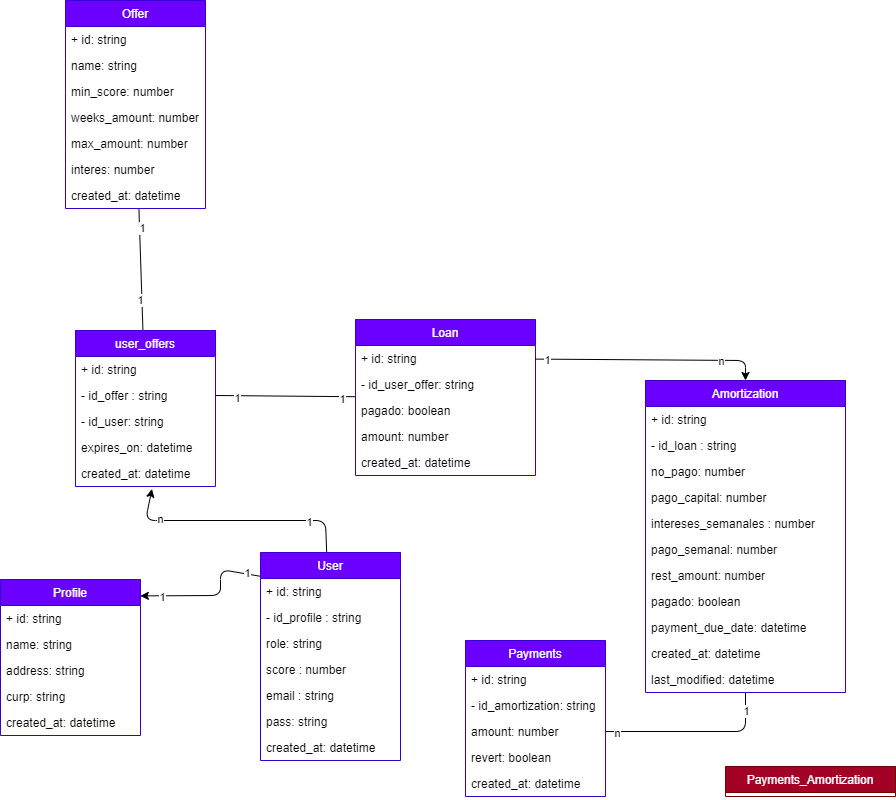

The diagram above was exported from draw.io. Its source (the exported page's mxGraphModel, read from the mxfile embedded in the PNG):
<mxGraphModel dx="1087" dy="1719" grid="1" gridSize="10" guides="1" tooltips="1" connect="1" arrows="1" fold="1" page="1" pageScale="1" pageWidth="850" pageHeight="1100" math="0" shadow="0">
  <root>
    <mxCell id="0" />
    <mxCell id="1" parent="0" />
    <mxCell id="28" style="edgeStyle=none;html=1;entryX=0.999;entryY=0.105;entryDx=0;entryDy=0;entryPerimeter=0;exitX=-0.004;exitY=0.114;exitDx=0;exitDy=0;exitPerimeter=0;" parent="1" source="2" target="8" edge="1">
      <mxGeometry relative="1" as="geometry">
        <Array as="points">
          <mxPoint x="245" y="329" />
          <mxPoint x="245" y="355" />
        </Array>
      </mxGeometry>
    </mxCell>
    <mxCell id="67" value="1" style="edgeLabel;html=1;align=center;verticalAlign=middle;resizable=0;points=[];" parent="28" vertex="1" connectable="0">
      <mxGeometry x="0.7141" y="1" relative="1" as="geometry">
        <mxPoint as="offset" />
      </mxGeometry>
    </mxCell>
    <mxCell id="68" value="1" style="edgeLabel;html=1;align=center;verticalAlign=middle;resizable=0;points=[];" parent="28" vertex="1" connectable="0">
      <mxGeometry x="-0.8288" y="-1" relative="1" as="geometry">
        <mxPoint as="offset" />
      </mxGeometry>
    </mxCell>
    <mxCell id="91" style="edgeStyle=none;html=1;entryX=0.546;entryY=1.096;entryDx=0;entryDy=0;entryPerimeter=0;" parent="1" source="2" target="90" edge="1">
      <mxGeometry relative="1" as="geometry">
        <Array as="points">
          <mxPoint x="350" y="280" />
          <mxPoint x="170" y="280" />
        </Array>
      </mxGeometry>
    </mxCell>
    <mxCell id="113" value="1" style="edgeLabel;html=1;align=center;verticalAlign=middle;resizable=0;points=[];" parent="91" vertex="1" connectable="0">
      <mxGeometry x="-0.5948" y="1" relative="1" as="geometry">
        <mxPoint as="offset" />
      </mxGeometry>
    </mxCell>
    <mxCell id="114" value="n" style="edgeLabel;html=1;align=center;verticalAlign=middle;resizable=0;points=[];" parent="91" vertex="1" connectable="0">
      <mxGeometry x="0.6253" y="-2" relative="1" as="geometry">
        <mxPoint as="offset" />
      </mxGeometry>
    </mxCell>
    <mxCell id="2" value="User" style="swimlane;fontStyle=0;childLayout=stackLayout;horizontal=1;startSize=26;fillColor=#6a00ff;horizontalStack=0;resizeParent=1;resizeParentMax=0;resizeLast=0;collapsible=1;marginBottom=0;fontColor=#ffffff;strokeColor=#3700CC;swimlaneFillColor=default;" parent="1" vertex="1">
      <mxGeometry x="285" y="312" width="140" height="208" as="geometry" />
    </mxCell>
    <mxCell id="3" value="+ id: string" style="text;strokeColor=none;fillColor=none;align=left;verticalAlign=top;spacingLeft=4;spacingRight=4;overflow=hidden;rotatable=0;points=[[0,0.5],[1,0.5]];portConstraint=eastwest;" parent="2" vertex="1">
      <mxGeometry y="26" width="140" height="26" as="geometry" />
    </mxCell>
    <mxCell id="6" value="- id_profile : string" style="text;strokeColor=none;fillColor=none;align=left;verticalAlign=top;spacingLeft=4;spacingRight=4;overflow=hidden;rotatable=0;points=[[0,0.5],[1,0.5]];portConstraint=eastwest;" parent="2" vertex="1">
      <mxGeometry y="52" width="140" height="26" as="geometry" />
    </mxCell>
    <mxCell id="4" value="role: string" style="text;strokeColor=none;fillColor=none;align=left;verticalAlign=top;spacingLeft=4;spacingRight=4;overflow=hidden;rotatable=0;points=[[0,0.5],[1,0.5]];portConstraint=eastwest;" parent="2" vertex="1">
      <mxGeometry y="78" width="140" height="26" as="geometry" />
    </mxCell>
    <mxCell id="25" value="score : number" style="text;strokeColor=none;fillColor=none;align=left;verticalAlign=top;spacingLeft=4;spacingRight=4;overflow=hidden;rotatable=0;points=[[0,0.5],[1,0.5]];portConstraint=eastwest;" parent="2" vertex="1">
      <mxGeometry y="104" width="140" height="26" as="geometry" />
    </mxCell>
    <mxCell id="124" value="email : string" style="text;strokeColor=none;fillColor=none;align=left;verticalAlign=top;spacingLeft=4;spacingRight=4;overflow=hidden;rotatable=0;points=[[0,0.5],[1,0.5]];portConstraint=eastwest;" parent="2" vertex="1">
      <mxGeometry y="130" width="140" height="26" as="geometry" />
    </mxCell>
    <mxCell id="83" value="pass: string" style="text;strokeColor=none;fillColor=none;align=left;verticalAlign=top;spacingLeft=4;spacingRight=4;overflow=hidden;rotatable=0;points=[[0,0.5],[1,0.5]];portConstraint=eastwest;" parent="2" vertex="1">
      <mxGeometry y="156" width="140" height="26" as="geometry" />
    </mxCell>
    <mxCell id="5" value="created_at: datetime" style="text;strokeColor=none;fillColor=none;align=left;verticalAlign=top;spacingLeft=4;spacingRight=4;overflow=hidden;rotatable=0;points=[[0,0.5],[1,0.5]];portConstraint=eastwest;" parent="2" vertex="1">
      <mxGeometry y="182" width="140" height="26" as="geometry" />
    </mxCell>
    <mxCell id="8" value="Profile" style="swimlane;fontStyle=0;childLayout=stackLayout;horizontal=1;startSize=26;fillColor=#6a00ff;horizontalStack=0;resizeParent=1;resizeParentMax=0;resizeLast=0;collapsible=1;marginBottom=0;fontColor=#ffffff;strokeColor=#3700CC;swimlaneFillColor=default;" parent="1" vertex="1">
      <mxGeometry x="25" y="339" width="140" height="156" as="geometry" />
    </mxCell>
    <mxCell id="9" value="+ id: string" style="text;strokeColor=none;fillColor=none;align=left;verticalAlign=top;spacingLeft=4;spacingRight=4;overflow=hidden;rotatable=0;points=[[0,0.5],[1,0.5]];portConstraint=eastwest;" parent="8" vertex="1">
      <mxGeometry y="26" width="140" height="26" as="geometry" />
    </mxCell>
    <mxCell id="10" value="name: string " style="text;strokeColor=none;fillColor=none;align=left;verticalAlign=top;spacingLeft=4;spacingRight=4;overflow=hidden;rotatable=0;points=[[0,0.5],[1,0.5]];portConstraint=eastwest;" parent="8" vertex="1">
      <mxGeometry y="52" width="140" height="26" as="geometry" />
    </mxCell>
    <mxCell id="11" value="address: string" style="text;strokeColor=none;fillColor=none;align=left;verticalAlign=top;spacingLeft=4;spacingRight=4;overflow=hidden;rotatable=0;points=[[0,0.5],[1,0.5]];portConstraint=eastwest;" parent="8" vertex="1">
      <mxGeometry y="78" width="140" height="26" as="geometry" />
    </mxCell>
    <mxCell id="13" value="curp: string" style="text;strokeColor=none;fillColor=none;align=left;verticalAlign=top;spacingLeft=4;spacingRight=4;overflow=hidden;rotatable=0;points=[[0,0.5],[1,0.5]];portConstraint=eastwest;" parent="8" vertex="1">
      <mxGeometry y="104" width="140" height="26" as="geometry" />
    </mxCell>
    <mxCell id="12" value="created_at: datetime" style="text;strokeColor=none;fillColor=none;align=left;verticalAlign=top;spacingLeft=4;spacingRight=4;overflow=hidden;rotatable=0;points=[[0,0.5],[1,0.5]];portConstraint=eastwest;" parent="8" vertex="1">
      <mxGeometry y="130" width="140" height="26" as="geometry" />
    </mxCell>
    <mxCell id="92" style="edgeStyle=none;html=1;endArrow=none;endFill=0;" parent="1" source="14" target="84" edge="1">
      <mxGeometry relative="1" as="geometry" />
    </mxCell>
    <mxCell id="115" value="1" style="edgeLabel;html=1;align=center;verticalAlign=middle;resizable=0;points=[];" parent="92" vertex="1" connectable="0">
      <mxGeometry x="-0.6794" y="2" relative="1" as="geometry">
        <mxPoint as="offset" />
      </mxGeometry>
    </mxCell>
    <mxCell id="116" value="1" style="edgeLabel;html=1;align=center;verticalAlign=middle;resizable=0;points=[];" parent="92" vertex="1" connectable="0">
      <mxGeometry x="0.494" y="-2" relative="1" as="geometry">
        <mxPoint as="offset" />
      </mxGeometry>
    </mxCell>
    <mxCell id="14" value="Offer" style="swimlane;fontStyle=0;childLayout=stackLayout;horizontal=1;startSize=26;fillColor=#6a00ff;horizontalStack=0;resizeParent=1;resizeParentMax=0;resizeLast=0;collapsible=1;marginBottom=0;fontColor=#ffffff;strokeColor=#3700CC;swimlaneFillColor=default;" parent="1" vertex="1">
      <mxGeometry x="90" y="-240" width="140" height="208" as="geometry" />
    </mxCell>
    <mxCell id="15" value="+ id: string" style="text;strokeColor=none;fillColor=none;align=left;verticalAlign=top;spacingLeft=4;spacingRight=4;overflow=hidden;rotatable=0;points=[[0,0.5],[1,0.5]];portConstraint=eastwest;" parent="14" vertex="1">
      <mxGeometry y="26" width="140" height="26" as="geometry" />
    </mxCell>
    <mxCell id="16" value="name: string" style="text;strokeColor=none;fillColor=none;align=left;verticalAlign=top;spacingLeft=4;spacingRight=4;overflow=hidden;rotatable=0;points=[[0,0.5],[1,0.5]];portConstraint=eastwest;" parent="14" vertex="1">
      <mxGeometry y="52" width="140" height="26" as="geometry" />
    </mxCell>
    <mxCell id="17" value="min_score: number" style="text;strokeColor=none;fillColor=none;align=left;verticalAlign=top;spacingLeft=4;spacingRight=4;overflow=hidden;rotatable=0;points=[[0,0.5],[1,0.5]];portConstraint=eastwest;" parent="14" vertex="1">
      <mxGeometry y="78" width="140" height="26" as="geometry" />
    </mxCell>
    <mxCell id="33" value="weeks_amount: number" style="text;strokeColor=none;fillColor=none;align=left;verticalAlign=top;spacingLeft=4;spacingRight=4;overflow=hidden;rotatable=0;points=[[0,0.5],[1,0.5]];portConstraint=eastwest;" parent="14" vertex="1">
      <mxGeometry y="104" width="140" height="26" as="geometry" />
    </mxCell>
    <mxCell id="26" value="max_amount: number" style="text;strokeColor=none;fillColor=none;align=left;verticalAlign=top;spacingLeft=4;spacingRight=4;overflow=hidden;rotatable=0;points=[[0,0.5],[1,0.5]];portConstraint=eastwest;" parent="14" vertex="1">
      <mxGeometry y="130" width="140" height="26" as="geometry" />
    </mxCell>
    <mxCell id="56" value="interes: number" style="text;strokeColor=none;fillColor=none;align=left;verticalAlign=top;spacingLeft=4;spacingRight=4;overflow=hidden;rotatable=0;points=[[0,0.5],[1,0.5]];portConstraint=eastwest;" parent="14" vertex="1">
      <mxGeometry y="156" width="140" height="26" as="geometry" />
    </mxCell>
    <mxCell id="18" value="created_at: datetime" style="text;strokeColor=none;fillColor=none;align=left;verticalAlign=top;spacingLeft=4;spacingRight=4;overflow=hidden;rotatable=0;points=[[0,0.5],[1,0.5]];portConstraint=eastwest;" parent="14" vertex="1">
      <mxGeometry y="182" width="140" height="26" as="geometry" />
    </mxCell>
    <mxCell id="64" style="edgeStyle=none;html=1;entryX=1;entryY=0.5;entryDx=0;entryDy=0;endArrow=none;endFill=0;" parent="1" source="29" target="86" edge="1">
      <mxGeometry relative="1" as="geometry" />
    </mxCell>
    <mxCell id="75" value="1" style="edgeLabel;html=1;align=center;verticalAlign=middle;resizable=0;points=[];" parent="64" vertex="1" connectable="0">
      <mxGeometry x="-0.821" y="2" relative="1" as="geometry">
        <mxPoint as="offset" />
      </mxGeometry>
    </mxCell>
    <mxCell id="76" value="1" style="edgeLabel;html=1;align=center;verticalAlign=middle;resizable=0;points=[];" parent="64" vertex="1" connectable="0">
      <mxGeometry x="0.6857" y="2" relative="1" as="geometry">
        <mxPoint as="offset" />
      </mxGeometry>
    </mxCell>
    <mxCell id="29" value="Loan" style="swimlane;fontStyle=0;childLayout=stackLayout;horizontal=1;startSize=26;fillColor=#6a00ff;horizontalStack=0;resizeParent=1;resizeParentMax=0;resizeLast=0;collapsible=1;marginBottom=0;fontColor=#ffffff;strokeColor=#3700CC;swimlaneFillColor=default;" parent="1" vertex="1">
      <mxGeometry x="380" y="79" width="180" height="156" as="geometry" />
    </mxCell>
    <mxCell id="30" value="+ id: string" style="text;strokeColor=none;fillColor=none;align=left;verticalAlign=top;spacingLeft=4;spacingRight=4;overflow=hidden;rotatable=0;points=[[0,0.5],[1,0.5]];portConstraint=eastwest;" parent="29" vertex="1">
      <mxGeometry y="26" width="180" height="26" as="geometry" />
    </mxCell>
    <mxCell id="74" value="- id_user_offer: string" style="text;strokeColor=none;fillColor=none;align=left;verticalAlign=top;spacingLeft=4;spacingRight=4;overflow=hidden;rotatable=0;points=[[0,0.5],[1,0.5]];portConstraint=eastwest;" parent="29" vertex="1">
      <mxGeometry y="52" width="180" height="26" as="geometry" />
    </mxCell>
    <mxCell id="81" value="pagado: boolean" style="text;strokeColor=none;fillColor=none;align=left;verticalAlign=top;spacingLeft=4;spacingRight=4;overflow=hidden;rotatable=0;points=[[0,0.5],[1,0.5]];portConstraint=eastwest;" parent="29" vertex="1">
      <mxGeometry y="78" width="180" height="26" as="geometry" />
    </mxCell>
    <mxCell id="94" value="amount: number" style="text;strokeColor=none;fillColor=none;align=left;verticalAlign=top;spacingLeft=4;spacingRight=4;overflow=hidden;rotatable=0;points=[[0,0.5],[1,0.5]];portConstraint=eastwest;" parent="29" vertex="1">
      <mxGeometry y="104" width="180" height="26" as="geometry" />
    </mxCell>
    <mxCell id="34" value="created_at: datetime" style="text;strokeColor=none;fillColor=none;align=left;verticalAlign=top;spacingLeft=4;spacingRight=4;overflow=hidden;rotatable=0;points=[[0,0.5],[1,0.5]];portConstraint=eastwest;" parent="29" vertex="1">
      <mxGeometry y="130" width="180" height="26" as="geometry" />
    </mxCell>
    <mxCell id="121" style="edgeStyle=none;html=1;endArrow=none;endFill=0;entryX=1;entryY=0.5;entryDx=0;entryDy=0;" parent="1" source="35" target="53" edge="1">
      <mxGeometry relative="1" as="geometry">
        <mxPoint x="720.0000000000002" y="490.0000000000002" as="targetPoint" />
        <Array as="points">
          <mxPoint x="770" y="491" />
        </Array>
      </mxGeometry>
    </mxCell>
    <mxCell id="122" value="1" style="edgeLabel;html=1;align=center;verticalAlign=middle;resizable=0;points=[];" parent="121" vertex="1" connectable="0">
      <mxGeometry x="-0.7976" relative="1" as="geometry">
        <mxPoint as="offset" />
      </mxGeometry>
    </mxCell>
    <mxCell id="123" value="n" style="edgeLabel;html=1;align=center;verticalAlign=middle;resizable=0;points=[];" parent="121" vertex="1" connectable="0">
      <mxGeometry x="0.8794" y="1" relative="1" as="geometry">
        <mxPoint as="offset" />
      </mxGeometry>
    </mxCell>
    <mxCell id="35" value="Amortization" style="swimlane;fontStyle=0;childLayout=stackLayout;horizontal=1;startSize=26;fillColor=#6a00ff;horizontalStack=0;resizeParent=1;resizeParentMax=0;resizeLast=0;collapsible=1;marginBottom=0;fontColor=#ffffff;strokeColor=#3700CC;swimlaneFillColor=default;" parent="1" vertex="1">
      <mxGeometry x="670" y="140" width="200" height="312" as="geometry" />
    </mxCell>
    <mxCell id="36" value="+ id: string" style="text;strokeColor=none;fillColor=none;align=left;verticalAlign=top;spacingLeft=4;spacingRight=4;overflow=hidden;rotatable=0;points=[[0,0.5],[1,0.5]];portConstraint=eastwest;" parent="35" vertex="1">
      <mxGeometry y="26" width="200" height="26" as="geometry" />
    </mxCell>
    <mxCell id="49" value="- id_loan : string" style="text;strokeColor=none;fillColor=none;align=left;verticalAlign=top;spacingLeft=4;spacingRight=4;overflow=hidden;rotatable=0;points=[[0,0.5],[1,0.5]];portConstraint=eastwest;" parent="35" vertex="1">
      <mxGeometry y="52" width="200" height="26" as="geometry" />
    </mxCell>
    <mxCell id="38" value="no_pago: number" style="text;strokeColor=none;fillColor=none;align=left;verticalAlign=top;spacingLeft=4;spacingRight=4;overflow=hidden;rotatable=0;points=[[0,0.5],[1,0.5]];portConstraint=eastwest;" parent="35" vertex="1">
      <mxGeometry y="78" width="200" height="26" as="geometry" />
    </mxCell>
    <mxCell id="61" value="pago_capital: number" style="text;strokeColor=none;fillColor=none;align=left;verticalAlign=top;spacingLeft=4;spacingRight=4;overflow=hidden;rotatable=0;points=[[0,0.5],[1,0.5]];portConstraint=eastwest;" parent="35" vertex="1">
      <mxGeometry y="104" width="200" height="26" as="geometry" />
    </mxCell>
    <mxCell id="125" value="intereses_semanales : number" style="text;strokeColor=none;fillColor=none;align=left;verticalAlign=top;spacingLeft=4;spacingRight=4;overflow=hidden;rotatable=0;points=[[0,0.5],[1,0.5]];portConstraint=eastwest;" parent="35" vertex="1">
      <mxGeometry y="130" width="200" height="26" as="geometry" />
    </mxCell>
    <mxCell id="126" value="pago_semanal: number" style="text;strokeColor=none;fillColor=none;align=left;verticalAlign=top;spacingLeft=4;spacingRight=4;overflow=hidden;rotatable=0;points=[[0,0.5],[1,0.5]];portConstraint=eastwest;" parent="35" vertex="1">
      <mxGeometry y="156" width="200" height="26" as="geometry" />
    </mxCell>
    <mxCell id="128" value="rest_amount: number" style="text;strokeColor=none;fillColor=none;align=left;verticalAlign=top;spacingLeft=4;spacingRight=4;overflow=hidden;rotatable=0;points=[[0,0.5],[1,0.5]];portConstraint=eastwest;" parent="35" vertex="1">
      <mxGeometry y="182" width="200" height="26" as="geometry" />
    </mxCell>
    <mxCell id="129" value="pagado: boolean" style="text;strokeColor=none;fillColor=none;align=left;verticalAlign=top;spacingLeft=4;spacingRight=4;overflow=hidden;rotatable=0;points=[[0,0.5],[1,0.5]];portConstraint=eastwest;" parent="35" vertex="1">
      <mxGeometry y="208" width="200" height="26" as="geometry" />
    </mxCell>
    <mxCell id="127" value="payment_due_date: datetime" style="text;strokeColor=none;fillColor=none;align=left;verticalAlign=top;spacingLeft=4;spacingRight=4;overflow=hidden;rotatable=0;points=[[0,0.5],[1,0.5]];portConstraint=eastwest;" parent="35" vertex="1">
      <mxGeometry y="234" width="200" height="26" as="geometry" />
    </mxCell>
    <mxCell id="60" value="created_at: datetime" style="text;strokeColor=none;fillColor=none;align=left;verticalAlign=top;spacingLeft=4;spacingRight=4;overflow=hidden;rotatable=0;points=[[0,0.5],[1,0.5]];portConstraint=eastwest;" parent="35" vertex="1">
      <mxGeometry y="260" width="200" height="26" as="geometry" />
    </mxCell>
    <mxCell id="39" value="last_modified: datetime" style="text;strokeColor=none;fillColor=none;align=left;verticalAlign=top;spacingLeft=4;spacingRight=4;overflow=hidden;rotatable=0;points=[[0,0.5],[1,0.5]];portConstraint=eastwest;" parent="35" vertex="1">
      <mxGeometry y="286" width="200" height="26" as="geometry" />
    </mxCell>
    <mxCell id="50" value="Payments" style="swimlane;fontStyle=0;childLayout=stackLayout;horizontal=1;startSize=26;fillColor=#6a00ff;horizontalStack=0;resizeParent=1;resizeParentMax=0;resizeLast=0;collapsible=1;marginBottom=0;fontColor=#ffffff;strokeColor=#3700CC;swimlaneFillColor=default;" parent="1" vertex="1">
      <mxGeometry x="490" y="400" width="140" height="156" as="geometry" />
    </mxCell>
    <mxCell id="51" value="+ id: string" style="text;strokeColor=none;fillColor=none;align=left;verticalAlign=top;spacingLeft=4;spacingRight=4;overflow=hidden;rotatable=0;points=[[0,0.5],[1,0.5]];portConstraint=eastwest;" parent="50" vertex="1">
      <mxGeometry y="26" width="140" height="26" as="geometry" />
    </mxCell>
    <mxCell id="52" value="- id_amortization: string" style="text;strokeColor=none;fillColor=none;align=left;verticalAlign=top;spacingLeft=4;spacingRight=4;overflow=hidden;rotatable=0;points=[[0,0.5],[1,0.5]];portConstraint=eastwest;" parent="50" vertex="1">
      <mxGeometry y="52" width="140" height="26" as="geometry" />
    </mxCell>
    <mxCell id="53" value="amount: number" style="text;strokeColor=none;fillColor=none;align=left;verticalAlign=top;spacingLeft=4;spacingRight=4;overflow=hidden;rotatable=0;points=[[0,0.5],[1,0.5]];portConstraint=eastwest;" parent="50" vertex="1">
      <mxGeometry y="78" width="140" height="26" as="geometry" />
    </mxCell>
    <mxCell id="59" value="revert: boolean" style="text;strokeColor=none;fillColor=none;align=left;verticalAlign=top;spacingLeft=4;spacingRight=4;overflow=hidden;rotatable=0;points=[[0,0.5],[1,0.5]];portConstraint=eastwest;" parent="50" vertex="1">
      <mxGeometry y="104" width="140" height="26" as="geometry" />
    </mxCell>
    <mxCell id="55" value="created_at: datetime" style="text;strokeColor=none;fillColor=none;align=left;verticalAlign=top;spacingLeft=4;spacingRight=4;overflow=hidden;rotatable=0;points=[[0,0.5],[1,0.5]];portConstraint=eastwest;" parent="50" vertex="1">
      <mxGeometry y="130" width="140" height="26" as="geometry" />
    </mxCell>
    <mxCell id="84" value="user_offers" style="swimlane;fontStyle=0;childLayout=stackLayout;horizontal=1;startSize=26;fillColor=#6a00ff;horizontalStack=0;resizeParent=1;resizeParentMax=0;resizeLast=0;collapsible=1;marginBottom=0;fontColor=#ffffff;strokeColor=#3700CC;swimlaneFillColor=default;" parent="1" vertex="1">
      <mxGeometry x="100" y="90" width="140" height="156" as="geometry" />
    </mxCell>
    <mxCell id="85" value="+ id: string" style="text;strokeColor=none;fillColor=none;align=left;verticalAlign=top;spacingLeft=4;spacingRight=4;overflow=hidden;rotatable=0;points=[[0,0.5],[1,0.5]];portConstraint=eastwest;" parent="84" vertex="1">
      <mxGeometry y="26" width="140" height="26" as="geometry" />
    </mxCell>
    <mxCell id="86" value="- id_offer : string" style="text;strokeColor=none;fillColor=none;align=left;verticalAlign=top;spacingLeft=4;spacingRight=4;overflow=hidden;rotatable=0;points=[[0,0.5],[1,0.5]];portConstraint=eastwest;" parent="84" vertex="1">
      <mxGeometry y="52" width="140" height="26" as="geometry" />
    </mxCell>
    <mxCell id="87" value="- id_user: string" style="text;strokeColor=none;fillColor=none;align=left;verticalAlign=top;spacingLeft=4;spacingRight=4;overflow=hidden;rotatable=0;points=[[0,0.5],[1,0.5]];portConstraint=eastwest;" parent="84" vertex="1">
      <mxGeometry y="78" width="140" height="26" as="geometry" />
    </mxCell>
    <mxCell id="88" value="expires_on: datetime" style="text;strokeColor=none;fillColor=none;align=left;verticalAlign=top;spacingLeft=4;spacingRight=4;overflow=hidden;rotatable=0;points=[[0,0.5],[1,0.5]];portConstraint=eastwest;" parent="84" vertex="1">
      <mxGeometry y="104" width="140" height="26" as="geometry" />
    </mxCell>
    <mxCell id="90" value="created_at: datetime" style="text;strokeColor=none;fillColor=none;align=left;verticalAlign=top;spacingLeft=4;spacingRight=4;overflow=hidden;rotatable=0;points=[[0,0.5],[1,0.5]];portConstraint=eastwest;" parent="84" vertex="1">
      <mxGeometry y="130" width="140" height="26" as="geometry" />
    </mxCell>
    <mxCell id="95" style="edgeStyle=none;html=1;entryX=0.5;entryY=0;entryDx=0;entryDy=0;" parent="1" source="30" target="35" edge="1">
      <mxGeometry relative="1" as="geometry">
        <Array as="points">
          <mxPoint x="770" y="120" />
        </Array>
      </mxGeometry>
    </mxCell>
    <mxCell id="117" value="1" style="edgeLabel;html=1;align=center;verticalAlign=middle;resizable=0;points=[];" parent="95" vertex="1" connectable="0">
      <mxGeometry x="-0.8984" y="-1" relative="1" as="geometry">
        <mxPoint as="offset" />
      </mxGeometry>
    </mxCell>
    <mxCell id="118" value="n" style="edgeLabel;html=1;align=center;verticalAlign=middle;resizable=0;points=[];" parent="95" vertex="1" connectable="0">
      <mxGeometry x="0.6148" y="-1" relative="1" as="geometry">
        <mxPoint as="offset" />
      </mxGeometry>
    </mxCell>
    <mxCell id="97" value="Payments_Amortization" style="swimlane;fontStyle=0;childLayout=stackLayout;horizontal=1;startSize=26;fillColor=#a20025;horizontalStack=0;resizeParent=1;resizeParentMax=0;resizeLast=0;collapsible=1;marginBottom=0;fontColor=#ffffff;strokeColor=#6F0000;" parent="1" vertex="1" collapsed="1">
      <mxGeometry x="750" y="526" width="170" height="30" as="geometry">
        <mxRectangle x="790" y="394" width="140" height="130" as="alternateBounds" />
      </mxGeometry>
    </mxCell>
    <mxCell id="98" value="+ id: string" style="text;strokeColor=none;fillColor=none;align=left;verticalAlign=top;spacingLeft=4;spacingRight=4;overflow=hidden;rotatable=0;points=[[0,0.5],[1,0.5]];portConstraint=eastwest;" parent="97" vertex="1">
      <mxGeometry y="26" width="140" height="26" as="geometry" />
    </mxCell>
    <mxCell id="99" value="- id_payment: string" style="text;strokeColor=none;fillColor=none;align=left;verticalAlign=top;spacingLeft=4;spacingRight=4;overflow=hidden;rotatable=0;points=[[0,0.5],[1,0.5]];portConstraint=eastwest;" parent="97" vertex="1">
      <mxGeometry y="52" width="140" height="26" as="geometry" />
    </mxCell>
    <mxCell id="100" value="- id_amortization:  string" style="text;strokeColor=none;fillColor=none;align=left;verticalAlign=top;spacingLeft=4;spacingRight=4;overflow=hidden;rotatable=0;points=[[0,0.5],[1,0.5]];portConstraint=eastwest;" parent="97" vertex="1">
      <mxGeometry y="78" width="140" height="26" as="geometry" />
    </mxCell>
    <mxCell id="102" value="created_at: Date" style="text;strokeColor=none;fillColor=none;align=left;verticalAlign=top;spacingLeft=4;spacingRight=4;overflow=hidden;rotatable=0;points=[[0,0.5],[1,0.5]];portConstraint=eastwest;" parent="97" vertex="1">
      <mxGeometry y="104" width="140" height="26" as="geometry" />
    </mxCell>
  </root>
</mxGraphModel>